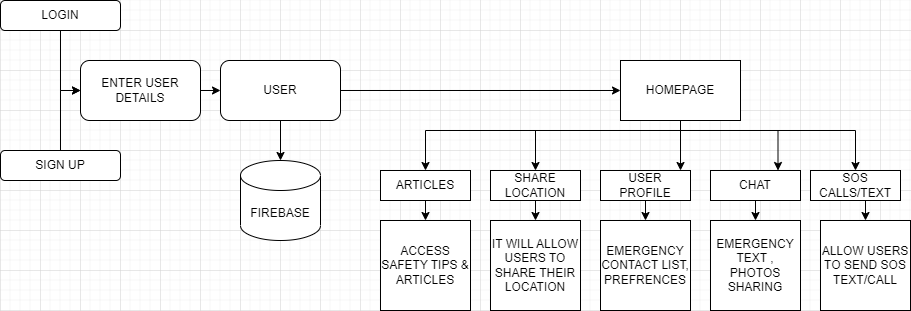

The diagram above was exported from draw.io. Its source (the exported page's mxGraphModel, read from the mxfile embedded in the PNG):
<mxGraphModel dx="1313" dy="644" grid="1" gridSize="10" guides="1" tooltips="1" connect="1" arrows="1" fold="1" page="1" pageScale="1" pageWidth="850" pageHeight="1100" math="0" shadow="0">
  <root>
    <mxCell id="0" />
    <mxCell id="1" parent="0" />
    <mxCell id="F5A2pb1xF-oY7iNIAsXE-18" style="edgeStyle=orthogonalEdgeStyle;rounded=0;orthogonalLoop=1;jettySize=auto;html=1;exitX=0.5;exitY=1;exitDx=0;exitDy=0;entryX=0.5;entryY=0;entryDx=0;entryDy=0;entryPerimeter=0;" edge="1" parent="1" source="F5A2pb1xF-oY7iNIAsXE-9" target="F5A2pb1xF-oY7iNIAsXE-13">
      <mxGeometry relative="1" as="geometry" />
    </mxCell>
    <mxCell id="F5A2pb1xF-oY7iNIAsXE-19" style="edgeStyle=orthogonalEdgeStyle;rounded=0;orthogonalLoop=1;jettySize=auto;html=1;exitX=1;exitY=0.5;exitDx=0;exitDy=0;entryX=0;entryY=0.5;entryDx=0;entryDy=0;" edge="1" parent="1" source="F5A2pb1xF-oY7iNIAsXE-9" target="F5A2pb1xF-oY7iNIAsXE-14">
      <mxGeometry relative="1" as="geometry" />
    </mxCell>
    <mxCell id="F5A2pb1xF-oY7iNIAsXE-9" value="USER" style="rounded=1;whiteSpace=wrap;html=1;" vertex="1" parent="1">
      <mxGeometry x="220" y="230" width="120" height="60" as="geometry" />
    </mxCell>
    <mxCell id="F5A2pb1xF-oY7iNIAsXE-15" style="edgeStyle=orthogonalEdgeStyle;rounded=0;orthogonalLoop=1;jettySize=auto;html=1;exitX=0.5;exitY=1;exitDx=0;exitDy=0;entryX=0;entryY=0.5;entryDx=0;entryDy=0;" edge="1" parent="1" source="F5A2pb1xF-oY7iNIAsXE-10" target="F5A2pb1xF-oY7iNIAsXE-12">
      <mxGeometry relative="1" as="geometry" />
    </mxCell>
    <mxCell id="F5A2pb1xF-oY7iNIAsXE-10" value="LOGIN" style="rounded=1;whiteSpace=wrap;html=1;" vertex="1" parent="1">
      <mxGeometry y="170" width="120" height="30" as="geometry" />
    </mxCell>
    <mxCell id="F5A2pb1xF-oY7iNIAsXE-16" style="edgeStyle=orthogonalEdgeStyle;rounded=0;orthogonalLoop=1;jettySize=auto;html=1;exitX=0.5;exitY=0;exitDx=0;exitDy=0;entryX=0;entryY=0.5;entryDx=0;entryDy=0;" edge="1" parent="1" source="F5A2pb1xF-oY7iNIAsXE-11" target="F5A2pb1xF-oY7iNIAsXE-12">
      <mxGeometry relative="1" as="geometry" />
    </mxCell>
    <mxCell id="F5A2pb1xF-oY7iNIAsXE-11" value="SIGN UP" style="rounded=1;whiteSpace=wrap;html=1;" vertex="1" parent="1">
      <mxGeometry y="320" width="120" height="30" as="geometry" />
    </mxCell>
    <mxCell id="F5A2pb1xF-oY7iNIAsXE-17" style="edgeStyle=orthogonalEdgeStyle;rounded=0;orthogonalLoop=1;jettySize=auto;html=1;exitX=1;exitY=0.5;exitDx=0;exitDy=0;entryX=0;entryY=0.5;entryDx=0;entryDy=0;" edge="1" parent="1" source="F5A2pb1xF-oY7iNIAsXE-12" target="F5A2pb1xF-oY7iNIAsXE-9">
      <mxGeometry relative="1" as="geometry" />
    </mxCell>
    <mxCell id="F5A2pb1xF-oY7iNIAsXE-12" value="ENTER USER DETAILS" style="rounded=1;whiteSpace=wrap;html=1;" vertex="1" parent="1">
      <mxGeometry x="80" y="230" width="120" height="60" as="geometry" />
    </mxCell>
    <mxCell id="F5A2pb1xF-oY7iNIAsXE-13" value="FIREBASE" style="shape=cylinder3;whiteSpace=wrap;html=1;boundedLbl=1;backgroundOutline=1;size=15;" vertex="1" parent="1">
      <mxGeometry x="240" y="330" width="80" height="80" as="geometry" />
    </mxCell>
    <mxCell id="F5A2pb1xF-oY7iNIAsXE-35" style="edgeStyle=orthogonalEdgeStyle;rounded=0;orthogonalLoop=1;jettySize=auto;html=1;exitX=0;exitY=1;exitDx=0;exitDy=0;entryX=0.5;entryY=0;entryDx=0;entryDy=0;" edge="1" parent="1" source="F5A2pb1xF-oY7iNIAsXE-14" target="F5A2pb1xF-oY7iNIAsXE-25">
      <mxGeometry relative="1" as="geometry">
        <Array as="points">
          <mxPoint x="680" y="290" />
          <mxPoint x="680" y="300" />
          <mxPoint x="425" y="300" />
        </Array>
      </mxGeometry>
    </mxCell>
    <mxCell id="F5A2pb1xF-oY7iNIAsXE-36" style="edgeStyle=orthogonalEdgeStyle;rounded=0;orthogonalLoop=1;jettySize=auto;html=1;entryX=0.5;entryY=0;entryDx=0;entryDy=0;" edge="1" parent="1" target="F5A2pb1xF-oY7iNIAsXE-28">
      <mxGeometry relative="1" as="geometry">
        <mxPoint x="680" y="290" as="sourcePoint" />
        <Array as="points">
          <mxPoint x="680" y="300" />
          <mxPoint x="535" y="300" />
        </Array>
      </mxGeometry>
    </mxCell>
    <mxCell id="F5A2pb1xF-oY7iNIAsXE-37" style="edgeStyle=orthogonalEdgeStyle;rounded=0;orthogonalLoop=1;jettySize=auto;html=1;exitX=0.5;exitY=1;exitDx=0;exitDy=0;entryX=0.889;entryY=0;entryDx=0;entryDy=0;entryPerimeter=0;" edge="1" parent="1" source="F5A2pb1xF-oY7iNIAsXE-14" target="F5A2pb1xF-oY7iNIAsXE-29">
      <mxGeometry relative="1" as="geometry" />
    </mxCell>
    <mxCell id="F5A2pb1xF-oY7iNIAsXE-38" style="edgeStyle=orthogonalEdgeStyle;rounded=0;orthogonalLoop=1;jettySize=auto;html=1;exitX=0.5;exitY=1;exitDx=0;exitDy=0;entryX=0.75;entryY=0;entryDx=0;entryDy=0;" edge="1" parent="1" source="F5A2pb1xF-oY7iNIAsXE-14" target="F5A2pb1xF-oY7iNIAsXE-30">
      <mxGeometry relative="1" as="geometry">
        <Array as="points">
          <mxPoint x="680" y="300" />
          <mxPoint x="778" y="300" />
        </Array>
      </mxGeometry>
    </mxCell>
    <mxCell id="F5A2pb1xF-oY7iNIAsXE-39" style="edgeStyle=orthogonalEdgeStyle;rounded=0;orthogonalLoop=1;jettySize=auto;html=1;exitX=0.5;exitY=1;exitDx=0;exitDy=0;" edge="1" parent="1" source="F5A2pb1xF-oY7iNIAsXE-14" target="F5A2pb1xF-oY7iNIAsXE-31">
      <mxGeometry relative="1" as="geometry">
        <Array as="points">
          <mxPoint x="680" y="300" />
          <mxPoint x="855" y="300" />
        </Array>
      </mxGeometry>
    </mxCell>
    <mxCell id="F5A2pb1xF-oY7iNIAsXE-14" value="HOMEPAGE" style="rounded=0;whiteSpace=wrap;html=1;" vertex="1" parent="1">
      <mxGeometry x="620" y="230" width="120" height="60" as="geometry" />
    </mxCell>
    <mxCell id="F5A2pb1xF-oY7iNIAsXE-45" style="edgeStyle=orthogonalEdgeStyle;rounded=0;orthogonalLoop=1;jettySize=auto;html=1;exitX=0.5;exitY=1;exitDx=0;exitDy=0;entryX=0.5;entryY=0;entryDx=0;entryDy=0;" edge="1" parent="1" source="F5A2pb1xF-oY7iNIAsXE-25" target="F5A2pb1xF-oY7iNIAsXE-40">
      <mxGeometry relative="1" as="geometry" />
    </mxCell>
    <mxCell id="F5A2pb1xF-oY7iNIAsXE-25" value="ARTICLES" style="rounded=0;whiteSpace=wrap;html=1;" vertex="1" parent="1">
      <mxGeometry x="380" y="340" width="90" height="30" as="geometry" />
    </mxCell>
    <mxCell id="F5A2pb1xF-oY7iNIAsXE-46" style="edgeStyle=orthogonalEdgeStyle;rounded=0;orthogonalLoop=1;jettySize=auto;html=1;exitX=0.5;exitY=1;exitDx=0;exitDy=0;entryX=0.5;entryY=0;entryDx=0;entryDy=0;" edge="1" parent="1" source="F5A2pb1xF-oY7iNIAsXE-28" target="F5A2pb1xF-oY7iNIAsXE-41">
      <mxGeometry relative="1" as="geometry" />
    </mxCell>
    <mxCell id="F5A2pb1xF-oY7iNIAsXE-28" value="SHARE LOCATION" style="rounded=0;whiteSpace=wrap;html=1;" vertex="1" parent="1">
      <mxGeometry x="490" y="340" width="90" height="30" as="geometry" />
    </mxCell>
    <mxCell id="F5A2pb1xF-oY7iNIAsXE-47" style="edgeStyle=orthogonalEdgeStyle;rounded=0;orthogonalLoop=1;jettySize=auto;html=1;exitX=0.5;exitY=1;exitDx=0;exitDy=0;entryX=0.5;entryY=0;entryDx=0;entryDy=0;" edge="1" parent="1" source="F5A2pb1xF-oY7iNIAsXE-29" target="F5A2pb1xF-oY7iNIAsXE-42">
      <mxGeometry relative="1" as="geometry" />
    </mxCell>
    <mxCell id="F5A2pb1xF-oY7iNIAsXE-29" value="USER PROFILE" style="rounded=0;whiteSpace=wrap;html=1;" vertex="1" parent="1">
      <mxGeometry x="600" y="340" width="90" height="30" as="geometry" />
    </mxCell>
    <mxCell id="F5A2pb1xF-oY7iNIAsXE-48" style="edgeStyle=orthogonalEdgeStyle;rounded=0;orthogonalLoop=1;jettySize=auto;html=1;exitX=0.5;exitY=1;exitDx=0;exitDy=0;entryX=0.5;entryY=0;entryDx=0;entryDy=0;" edge="1" parent="1" source="F5A2pb1xF-oY7iNIAsXE-30" target="F5A2pb1xF-oY7iNIAsXE-43">
      <mxGeometry relative="1" as="geometry">
        <mxPoint x="755.3333333333333" y="380" as="targetPoint" />
      </mxGeometry>
    </mxCell>
    <mxCell id="F5A2pb1xF-oY7iNIAsXE-30" value="CHAT" style="rounded=0;whiteSpace=wrap;html=1;" vertex="1" parent="1">
      <mxGeometry x="710" y="340" width="90" height="30" as="geometry" />
    </mxCell>
    <mxCell id="F5A2pb1xF-oY7iNIAsXE-49" style="edgeStyle=orthogonalEdgeStyle;rounded=0;orthogonalLoop=1;jettySize=auto;html=1;exitX=0.5;exitY=1;exitDx=0;exitDy=0;entryX=0.5;entryY=0;entryDx=0;entryDy=0;" edge="1" parent="1" source="F5A2pb1xF-oY7iNIAsXE-31" target="F5A2pb1xF-oY7iNIAsXE-44">
      <mxGeometry relative="1" as="geometry" />
    </mxCell>
    <mxCell id="F5A2pb1xF-oY7iNIAsXE-31" value="SOS CALLS/TEXT" style="rounded=0;whiteSpace=wrap;html=1;" vertex="1" parent="1">
      <mxGeometry x="810" y="340" width="90" height="30" as="geometry" />
    </mxCell>
    <mxCell id="F5A2pb1xF-oY7iNIAsXE-40" value="ACCESS SAFETY TIPS &amp;amp; ARTICLES" style="rounded=0;whiteSpace=wrap;html=1;" vertex="1" parent="1">
      <mxGeometry x="380" y="390" width="90" height="90" as="geometry" />
    </mxCell>
    <mxCell id="F5A2pb1xF-oY7iNIAsXE-41" value="IT WILL ALLOW USERS TO SHARE THEIR LOCATION" style="rounded=0;whiteSpace=wrap;html=1;" vertex="1" parent="1">
      <mxGeometry x="490" y="390" width="90" height="90" as="geometry" />
    </mxCell>
    <mxCell id="F5A2pb1xF-oY7iNIAsXE-42" value="EMERGENCY CONTACT LIST, PREFRENCES" style="rounded=0;whiteSpace=wrap;html=1;" vertex="1" parent="1">
      <mxGeometry x="600" y="390" width="90" height="90" as="geometry" />
    </mxCell>
    <mxCell id="F5A2pb1xF-oY7iNIAsXE-43" value="EMERGENCY TEXT , PHOTOS SHARING" style="rounded=0;whiteSpace=wrap;html=1;" vertex="1" parent="1">
      <mxGeometry x="710" y="390" width="90" height="90" as="geometry" />
    </mxCell>
    <mxCell id="F5A2pb1xF-oY7iNIAsXE-44" value="ALLOW USERS TO SEND SOS TEXT/CALL" style="rounded=0;whiteSpace=wrap;html=1;" vertex="1" parent="1">
      <mxGeometry x="820" y="390" width="90" height="90" as="geometry" />
    </mxCell>
  </root>
</mxGraphModel>